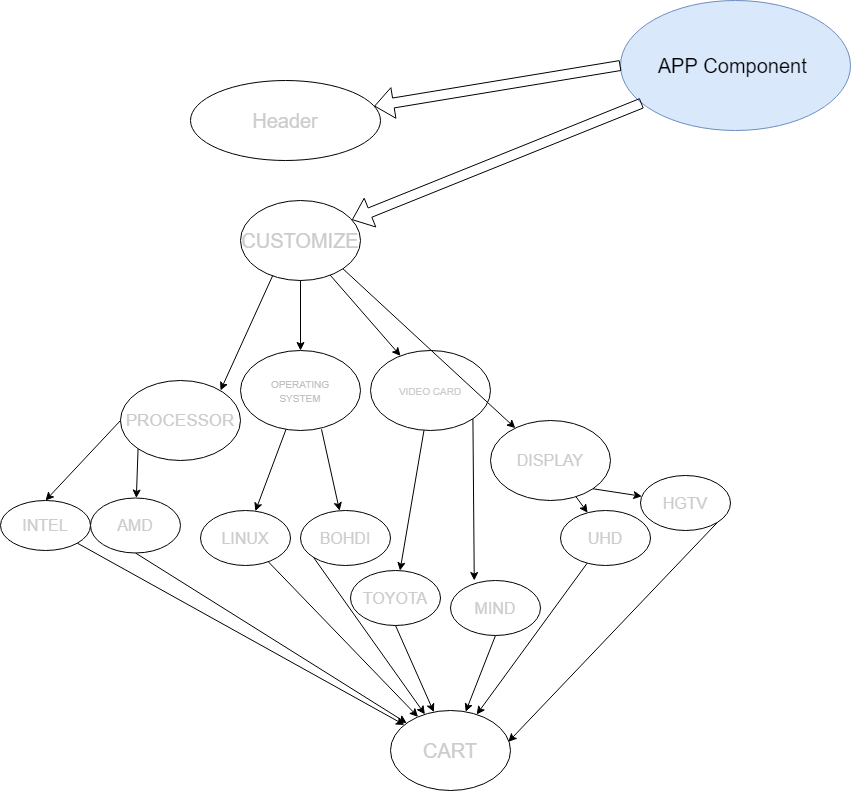

The diagram above was exported from draw.io. Its source (the exported page's mxGraphModel, read from the mxfile embedded in the PNG):
<mxGraphModel dx="2256" dy="985" grid="1" gridSize="10" guides="1" tooltips="1" connect="1" arrows="1" fold="1" page="1" pageScale="1" pageWidth="1169" pageHeight="827" background="#ffffff" math="0" shadow="0">
  <root>
    <mxCell id="0" />
    <mxCell id="1" parent="0" />
    <mxCell id="40DO8KrqjXoNa9GokkOI-1542" value="&lt;font style=&quot;font-size: 20px&quot;&gt;APP Component&amp;nbsp;&lt;/font&gt;" style="ellipse;whiteSpace=wrap;html=1;fillColor=#dae8fc;strokeColor=#6c8ebf;" vertex="1" parent="1">
      <mxGeometry x="450" width="230" height="130" as="geometry" />
    </mxCell>
    <mxCell id="40DO8KrqjXoNa9GokkOI-1545" value="" style="shape=flexArrow;endArrow=classic;html=1;" edge="1" parent="1" source="40DO8KrqjXoNa9GokkOI-1542" target="40DO8KrqjXoNa9GokkOI-1558">
      <mxGeometry width="50" height="50" relative="1" as="geometry">
        <mxPoint x="450" y="210" as="sourcePoint" />
        <mxPoint x="310" y="260" as="targetPoint" />
      </mxGeometry>
    </mxCell>
    <mxCell id="40DO8KrqjXoNa9GokkOI-1551" value="" style="shape=flexArrow;endArrow=classic;html=1;exitX=0;exitY=0.5;exitDx=0;exitDy=0;" edge="1" parent="1" source="40DO8KrqjXoNa9GokkOI-1542" target="40DO8KrqjXoNa9GokkOI-1554">
      <mxGeometry width="50" height="50" relative="1" as="geometry">
        <mxPoint x="390" y="90" as="sourcePoint" />
        <mxPoint x="150" y="120" as="targetPoint" />
      </mxGeometry>
    </mxCell>
    <mxCell id="40DO8KrqjXoNa9GokkOI-1554" value="&lt;font style=&quot;font-size: 20px&quot;&gt;Header&lt;/font&gt;" style="ellipse;whiteSpace=wrap;html=1;fontColor=#CCCCCC;" vertex="1" parent="1">
      <mxGeometry x="20" y="80" width="190" height="80" as="geometry" />
    </mxCell>
    <mxCell id="40DO8KrqjXoNa9GokkOI-1555" value="&lt;font&gt;&lt;font style=&quot;font-size: 20px&quot;&gt;CART&lt;/font&gt;&lt;br&gt;&lt;/font&gt;" style="ellipse;whiteSpace=wrap;html=1;fontColor=#CCCCCC;" vertex="1" parent="1">
      <mxGeometry x="220" y="710" width="120" height="80" as="geometry" />
    </mxCell>
    <mxCell id="40DO8KrqjXoNa9GokkOI-1558" value="&lt;font&gt;&lt;span style=&quot;font-size: 20px&quot;&gt;CUSTOMIZE&lt;/span&gt;&lt;br&gt;&lt;/font&gt;" style="ellipse;whiteSpace=wrap;html=1;fontColor=#CCCCCC;" vertex="1" parent="1">
      <mxGeometry x="70" y="200" width="120" height="80" as="geometry" />
    </mxCell>
    <mxCell id="40DO8KrqjXoNa9GokkOI-1559" value="&lt;font color=&quot;#bfbfbf&quot; size=&quot;1&quot;&gt;OPERATING&lt;br&gt;SYSTEM&lt;br&gt;&lt;/font&gt;" style="ellipse;whiteSpace=wrap;html=1;fontColor=#CCCCCC;" vertex="1" parent="1">
      <mxGeometry x="70" y="350" width="120" height="80" as="geometry" />
    </mxCell>
    <mxCell id="40DO8KrqjXoNa9GokkOI-1560" value="&lt;font size=&quot;1&quot;&gt;VIDEO CARD&lt;/font&gt;" style="ellipse;whiteSpace=wrap;html=1;fontColor=#CCCCCC;" vertex="1" parent="1">
      <mxGeometry x="200" y="350" width="120" height="80" as="geometry" />
    </mxCell>
    <mxCell id="40DO8KrqjXoNa9GokkOI-1561" value="&lt;font style=&quot;font-size: 17px&quot;&gt;PROCESSOR&lt;/font&gt;" style="ellipse;whiteSpace=wrap;html=1;fontColor=#CCCCCC;" vertex="1" parent="1">
      <mxGeometry x="-50" y="380" width="120" height="80" as="geometry" />
    </mxCell>
    <mxCell id="40DO8KrqjXoNa9GokkOI-1562" value="DISPLAY" style="ellipse;whiteSpace=wrap;html=1;fontColor=#CCCCCC;fontSize=16;" vertex="1" parent="1">
      <mxGeometry x="320" y="420" width="120" height="80" as="geometry" />
    </mxCell>
    <mxCell id="40DO8KrqjXoNa9GokkOI-1563" value="" style="endArrow=classic;html=1;fontColor=#CCCCCC;exitX=0.268;exitY=0.94;exitDx=0;exitDy=0;exitPerimeter=0;" edge="1" parent="1" source="40DO8KrqjXoNa9GokkOI-1558">
      <mxGeometry width="50" height="50" relative="1" as="geometry">
        <mxPoint x="-50" y="570" as="sourcePoint" />
        <mxPoint x="50" y="390" as="targetPoint" />
      </mxGeometry>
    </mxCell>
    <mxCell id="40DO8KrqjXoNa9GokkOI-1564" value="" style="endArrow=classic;html=1;fontColor=#CCCCCC;exitX=0.5;exitY=1;exitDx=0;exitDy=0;" edge="1" parent="1" source="40DO8KrqjXoNa9GokkOI-1558" target="40DO8KrqjXoNa9GokkOI-1559">
      <mxGeometry width="50" height="50" relative="1" as="geometry">
        <mxPoint x="-50" y="570" as="sourcePoint" />
        <mxPoint y="520" as="targetPoint" />
      </mxGeometry>
    </mxCell>
    <mxCell id="40DO8KrqjXoNa9GokkOI-1565" value="" style="endArrow=classic;html=1;fontColor=#CCCCCC;" edge="1" parent="1" source="40DO8KrqjXoNa9GokkOI-1558" target="40DO8KrqjXoNa9GokkOI-1560">
      <mxGeometry width="50" height="50" relative="1" as="geometry">
        <mxPoint x="-50" y="570" as="sourcePoint" />
        <mxPoint y="520" as="targetPoint" />
      </mxGeometry>
    </mxCell>
    <mxCell id="40DO8KrqjXoNa9GokkOI-1566" value="" style="endArrow=classic;html=1;fontColor=#CCCCCC;exitX=1;exitY=1;exitDx=0;exitDy=0;" edge="1" parent="1" source="40DO8KrqjXoNa9GokkOI-1558" target="40DO8KrqjXoNa9GokkOI-1562">
      <mxGeometry width="50" height="50" relative="1" as="geometry">
        <mxPoint x="-50" y="570" as="sourcePoint" />
        <mxPoint y="520" as="targetPoint" />
      </mxGeometry>
    </mxCell>
    <mxCell id="40DO8KrqjXoNa9GokkOI-1567" value="INTEL" style="ellipse;whiteSpace=wrap;html=1;fontSize=16;fontColor=#CCCCCC;" vertex="1" parent="1">
      <mxGeometry x="-170" y="500" width="90" height="50" as="geometry" />
    </mxCell>
    <mxCell id="40DO8KrqjXoNa9GokkOI-1568" value="TOYOTA" style="ellipse;whiteSpace=wrap;html=1;fontSize=16;fontColor=#CCCCCC;" vertex="1" parent="1">
      <mxGeometry x="180" y="570" width="90" height="55" as="geometry" />
    </mxCell>
    <mxCell id="40DO8KrqjXoNa9GokkOI-1569" value="BOHDI" style="ellipse;whiteSpace=wrap;html=1;fontSize=16;fontColor=#CCCCCC;" vertex="1" parent="1">
      <mxGeometry x="130" y="510" width="90" height="55" as="geometry" />
    </mxCell>
    <mxCell id="40DO8KrqjXoNa9GokkOI-1570" value="UHD" style="ellipse;whiteSpace=wrap;html=1;fontSize=16;fontColor=#CCCCCC;" vertex="1" parent="1">
      <mxGeometry x="390" y="510" width="90" height="55" as="geometry" />
    </mxCell>
    <mxCell id="40DO8KrqjXoNa9GokkOI-1571" value="MIND" style="ellipse;whiteSpace=wrap;html=1;fontSize=16;fontColor=#CCCCCC;" vertex="1" parent="1">
      <mxGeometry x="280" y="580" width="90" height="55" as="geometry" />
    </mxCell>
    <mxCell id="40DO8KrqjXoNa9GokkOI-1573" value="AMD" style="ellipse;whiteSpace=wrap;html=1;fontSize=16;fontColor=#CCCCCC;" vertex="1" parent="1">
      <mxGeometry x="-80" y="497.5" width="90" height="55" as="geometry" />
    </mxCell>
    <mxCell id="40DO8KrqjXoNa9GokkOI-1574" value="LINUX" style="ellipse;whiteSpace=wrap;html=1;fontSize=16;fontColor=#CCCCCC;" vertex="1" parent="1">
      <mxGeometry x="30" y="510" width="90" height="55" as="geometry" />
    </mxCell>
    <mxCell id="40DO8KrqjXoNa9GokkOI-1575" value="HGTV" style="ellipse;whiteSpace=wrap;html=1;fontSize=16;fontColor=#CCCCCC;" vertex="1" parent="1">
      <mxGeometry x="470" y="475" width="90" height="55" as="geometry" />
    </mxCell>
    <mxCell id="40DO8KrqjXoNa9GokkOI-1576" value="" style="endArrow=classic;html=1;fontSize=16;fontColor=#CCCCCC;exitX=0;exitY=0.5;exitDx=0;exitDy=0;entryX=0.5;entryY=0;entryDx=0;entryDy=0;" edge="1" parent="1" source="40DO8KrqjXoNa9GokkOI-1561" target="40DO8KrqjXoNa9GokkOI-1567">
      <mxGeometry width="50" height="50" relative="1" as="geometry">
        <mxPoint x="-140" y="640" as="sourcePoint" />
        <mxPoint x="-80" y="560" as="targetPoint" />
      </mxGeometry>
    </mxCell>
    <mxCell id="40DO8KrqjXoNa9GokkOI-1578" value="" style="endArrow=classic;html=1;fontSize=16;fontColor=#CCCCCC;exitX=0;exitY=1;exitDx=0;exitDy=0;" edge="1" parent="1" source="40DO8KrqjXoNa9GokkOI-1561" target="40DO8KrqjXoNa9GokkOI-1573">
      <mxGeometry width="50" height="50" relative="1" as="geometry">
        <mxPoint x="-170" y="650" as="sourcePoint" />
        <mxPoint x="-120" y="600" as="targetPoint" />
      </mxGeometry>
    </mxCell>
    <mxCell id="40DO8KrqjXoNa9GokkOI-1579" value="" style="endArrow=classic;html=1;fontSize=16;fontColor=#CCCCCC;" edge="1" parent="1" source="40DO8KrqjXoNa9GokkOI-1559" target="40DO8KrqjXoNa9GokkOI-1574">
      <mxGeometry width="50" height="50" relative="1" as="geometry">
        <mxPoint x="-170" y="650" as="sourcePoint" />
        <mxPoint x="-120" y="600" as="targetPoint" />
      </mxGeometry>
    </mxCell>
    <mxCell id="40DO8KrqjXoNa9GokkOI-1580" value="" style="endArrow=classic;html=1;fontSize=16;fontColor=#CCCCCC;exitX=0.675;exitY=0.985;exitDx=0;exitDy=0;exitPerimeter=0;" edge="1" parent="1" source="40DO8KrqjXoNa9GokkOI-1559" target="40DO8KrqjXoNa9GokkOI-1569">
      <mxGeometry width="50" height="50" relative="1" as="geometry">
        <mxPoint x="-170" y="650" as="sourcePoint" />
        <mxPoint x="-120" y="600" as="targetPoint" />
      </mxGeometry>
    </mxCell>
    <mxCell id="40DO8KrqjXoNa9GokkOI-1581" value="" style="endArrow=classic;html=1;fontSize=16;fontColor=#CCCCCC;" edge="1" parent="1" source="40DO8KrqjXoNa9GokkOI-1560" target="40DO8KrqjXoNa9GokkOI-1568">
      <mxGeometry width="50" height="50" relative="1" as="geometry">
        <mxPoint x="-170" y="710" as="sourcePoint" />
        <mxPoint x="-120" y="660" as="targetPoint" />
      </mxGeometry>
    </mxCell>
    <mxCell id="40DO8KrqjXoNa9GokkOI-1582" value="" style="endArrow=classic;html=1;fontSize=16;fontColor=#CCCCCC;exitX=1;exitY=1;exitDx=0;exitDy=0;entryX=0.264;entryY=0;entryDx=0;entryDy=0;entryPerimeter=0;" edge="1" parent="1" source="40DO8KrqjXoNa9GokkOI-1560" target="40DO8KrqjXoNa9GokkOI-1571">
      <mxGeometry width="50" height="50" relative="1" as="geometry">
        <mxPoint x="-170" y="710" as="sourcePoint" />
        <mxPoint x="-120" y="660" as="targetPoint" />
      </mxGeometry>
    </mxCell>
    <mxCell id="40DO8KrqjXoNa9GokkOI-1583" value="" style="endArrow=classic;html=1;fontSize=16;fontColor=#CCCCCC;" edge="1" parent="1" source="40DO8KrqjXoNa9GokkOI-1562" target="40DO8KrqjXoNa9GokkOI-1570">
      <mxGeometry width="50" height="50" relative="1" as="geometry">
        <mxPoint x="-170" y="710" as="sourcePoint" />
        <mxPoint x="-120" y="660" as="targetPoint" />
      </mxGeometry>
    </mxCell>
    <mxCell id="40DO8KrqjXoNa9GokkOI-1584" value="" style="endArrow=classic;html=1;fontSize=16;fontColor=#CCCCCC;exitX=1;exitY=1;exitDx=0;exitDy=0;" edge="1" parent="1" source="40DO8KrqjXoNa9GokkOI-1562" target="40DO8KrqjXoNa9GokkOI-1575">
      <mxGeometry width="50" height="50" relative="1" as="geometry">
        <mxPoint x="-170" y="710" as="sourcePoint" />
        <mxPoint x="-120" y="660" as="targetPoint" />
      </mxGeometry>
    </mxCell>
    <mxCell id="40DO8KrqjXoNa9GokkOI-1587" value="" style="endArrow=classic;html=1;fontSize=16;fontColor=#CCCCCC;" edge="1" parent="1" source="40DO8KrqjXoNa9GokkOI-1567" target="40DO8KrqjXoNa9GokkOI-1555">
      <mxGeometry width="50" height="50" relative="1" as="geometry">
        <mxPoint x="-170" y="860" as="sourcePoint" />
        <mxPoint x="-120" y="810" as="targetPoint" />
      </mxGeometry>
    </mxCell>
    <mxCell id="40DO8KrqjXoNa9GokkOI-1588" value="" style="endArrow=classic;html=1;fontSize=16;fontColor=#CCCCCC;exitX=0.5;exitY=1;exitDx=0;exitDy=0;" edge="1" parent="1" source="40DO8KrqjXoNa9GokkOI-1573" target="40DO8KrqjXoNa9GokkOI-1555">
      <mxGeometry width="50" height="50" relative="1" as="geometry">
        <mxPoint x="-170" y="860" as="sourcePoint" />
        <mxPoint x="-120" y="810" as="targetPoint" />
      </mxGeometry>
    </mxCell>
    <mxCell id="40DO8KrqjXoNa9GokkOI-1589" value="" style="endArrow=classic;html=1;fontSize=16;fontColor=#CCCCCC;" edge="1" parent="1" source="40DO8KrqjXoNa9GokkOI-1574" target="40DO8KrqjXoNa9GokkOI-1555">
      <mxGeometry width="50" height="50" relative="1" as="geometry">
        <mxPoint x="-170" y="860" as="sourcePoint" />
        <mxPoint x="-120" y="810" as="targetPoint" />
      </mxGeometry>
    </mxCell>
    <mxCell id="40DO8KrqjXoNa9GokkOI-1590" value="" style="endArrow=classic;html=1;fontSize=16;fontColor=#CCCCCC;exitX=0;exitY=1;exitDx=0;exitDy=0;" edge="1" parent="1" source="40DO8KrqjXoNa9GokkOI-1569" target="40DO8KrqjXoNa9GokkOI-1555">
      <mxGeometry width="50" height="50" relative="1" as="geometry">
        <mxPoint x="-170" y="860" as="sourcePoint" />
        <mxPoint x="-120" y="810" as="targetPoint" />
      </mxGeometry>
    </mxCell>
    <mxCell id="40DO8KrqjXoNa9GokkOI-1591" value="" style="endArrow=classic;html=1;fontSize=16;fontColor=#CCCCCC;exitX=0.5;exitY=1;exitDx=0;exitDy=0;" edge="1" parent="1" source="40DO8KrqjXoNa9GokkOI-1568" target="40DO8KrqjXoNa9GokkOI-1555">
      <mxGeometry width="50" height="50" relative="1" as="geometry">
        <mxPoint x="-170" y="860" as="sourcePoint" />
        <mxPoint x="-120" y="810" as="targetPoint" />
      </mxGeometry>
    </mxCell>
    <mxCell id="40DO8KrqjXoNa9GokkOI-1592" value="" style="endArrow=classic;html=1;fontSize=16;fontColor=#CCCCCC;exitX=0.5;exitY=1;exitDx=0;exitDy=0;" edge="1" parent="1" source="40DO8KrqjXoNa9GokkOI-1571" target="40DO8KrqjXoNa9GokkOI-1555">
      <mxGeometry width="50" height="50" relative="1" as="geometry">
        <mxPoint x="-170" y="860" as="sourcePoint" />
        <mxPoint x="-120" y="810" as="targetPoint" />
      </mxGeometry>
    </mxCell>
    <mxCell id="40DO8KrqjXoNa9GokkOI-1593" value="" style="endArrow=classic;html=1;fontSize=16;fontColor=#CCCCCC;" edge="1" parent="1" source="40DO8KrqjXoNa9GokkOI-1570" target="40DO8KrqjXoNa9GokkOI-1555">
      <mxGeometry width="50" height="50" relative="1" as="geometry">
        <mxPoint x="-170" y="860" as="sourcePoint" />
        <mxPoint x="-120" y="810" as="targetPoint" />
      </mxGeometry>
    </mxCell>
    <mxCell id="40DO8KrqjXoNa9GokkOI-1594" value="" style="endArrow=classic;html=1;fontSize=16;fontColor=#CCCCCC;exitX=1;exitY=1;exitDx=0;exitDy=0;entryX=0.982;entryY=0.392;entryDx=0;entryDy=0;entryPerimeter=0;" edge="1" parent="1" source="40DO8KrqjXoNa9GokkOI-1575" target="40DO8KrqjXoNa9GokkOI-1555">
      <mxGeometry width="50" height="50" relative="1" as="geometry">
        <mxPoint x="-170" y="860" as="sourcePoint" />
        <mxPoint x="-120" y="810" as="targetPoint" />
      </mxGeometry>
    </mxCell>
  </root>
</mxGraphModel>